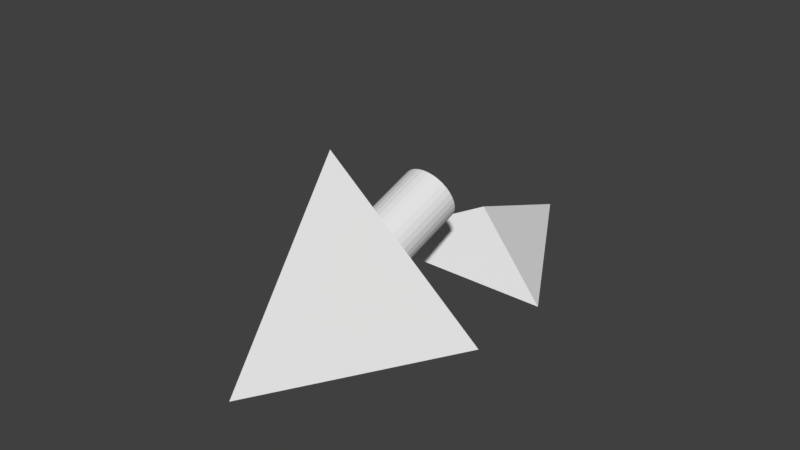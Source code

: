 # Source: tetra_30.blend  (saved by Blender 2.78.0; exported with 4.5.12 LTS)
import bpy
from mathutils import Matrix  # noqa: F401  (used for matrix-valued properties, if any)

bpy.ops.wm.read_factory_settings(use_empty=True)
scene = bpy.context.scene
scene.name = 'Scene'

# ---- collections
col_collection_1 = bpy.data.collections.new('Collection 1'); scene.collection.children.link(col_collection_1)

# ---- world
world_world = bpy.data.worlds.new('World'); scene.world = world_world
world_world.color = (0.05088, 0.05088, 0.05088)
world_world.use_sun_shadow = False
world_world.sun_shadow_jitter_overblur = 0.0
world_world.cycles.sampling_method = 'MANUAL'

# ---- meshes
me_cone_006 = bpy.data.meshes.new('Cone.006')
me_cone_006.from_pydata([(2.384e-07, 17.32, -1.531), (2.384e-07, -2.384e-07, 4.593), (15.0, -8.66, -1.531), (-15.0, -8.66, -1.531)], [], [(0, 1, 2), (2, 1, 3), (3, 1, 0), (0, 2, 3)])
me_cone_006.use_remesh_preserve_volume = False
me_cone_006.use_remesh_preserve_attributes = False
me_cone_006.use_mirror_vertex_groups = False
me_cone_006.update()
me_cone_004 = bpy.data.meshes.new('Cone.004')
me_cone_004.from_pydata([(0.0, 3.95, -19.04), (0.7706, 3.874, -19.04), (1.512, 3.649, -19.04), (2.195, 3.284, -19.04), (2.793, 2.793, -19.04), (3.284, 2.195, -19.04), (3.649, 1.512, -19.04), (3.874, 0.7706, -19.04), (3.95, 2.982e-07, -19.04), (3.874, -0.7706, -19.04), (3.649, -1.512, -19.04), (3.284, -2.195, -19.04), (2.793, -2.793, -19.04), (2.195, -3.284, -19.04), (1.512, -3.649, -19.04), (0.7706, -3.874, -19.04), (-1.287e-06, -3.95, -19.04), (-0.7706, -3.874, -19.04), (-1.512, -3.649, -19.04), (-2.195, -3.284, -19.04), (-2.793, -2.793, -19.04), (-3.284, -2.195, -19.04), (-3.649, -1.512, -19.04), (-3.874, -0.7706, -19.04), (-3.95, 3.814e-06, -19.04), (-3.874, 0.7706, -19.04), (-3.649, 1.512, -19.04), (-3.284, 2.195, -19.04), (-2.793, 2.793, -19.04), (-2.194, 3.284, -19.04), (-1.512, 3.649, -19.04), (-0.7706, 3.874, -19.04), (2.384e-07, 17.32, -6.124), (15.0, -8.66, -6.124), (2.384e-07, -2.384e-07, 18.37), (-15.0, -8.66, -6.124), (3.284, -2.195, -6.124), (0.0, 3.95, -6.124), (-0.7706, 3.874, -6.124), (-1.512, 3.649, -6.124), (-3.649, -1.512, -6.124), (-3.284, -2.195, -6.124), (-3.874, -0.7706, -6.124), (-2.793, -2.793, -6.124), (-0.7706, -3.874, -6.124), (-1.287e-06, -3.95, -6.124), (-1.512, -3.649, -6.124), (3.874, 0.7706, -6.124), (2.195, 3.284, -6.124), (3.95, 2.982e-07, -6.124), (3.649, 1.512, -6.124), (0.7706, -3.874, -6.124), (-2.793, 2.793, -6.124), (-2.194, 3.284, -6.124), (-3.284, 2.195, -6.124), (3.874, -0.7706, -6.124), (2.195, -3.284, -6.124), (2.793, -2.793, -6.124), (3.649, -1.512, -6.124), (-3.95, 3.814e-06, -6.124), (-2.195, -3.284, -6.124), (-3.874, 0.7706, -6.124), (2.793, 2.793, -6.124), (1.512, -3.649, -6.124), (3.284, 2.195, -6.124), (-3.649, 1.512, -6.124), (1.512, 3.649, -6.124), (0.7706, 3.874, -6.124)], [], [(0, 37, 67, 1), (1, 67, 66, 2), (2, 66, 48, 3), (3, 48, 62, 4), (4, 62, 64, 5), (5, 64, 50, 6), (6, 50, 47, 7), (7, 47, 49, 8), (8, 49, 55, 9), (9, 55, 58, 10), (10, 58, 36, 11), (11, 36, 57, 12), (12, 57, 56, 13), (13, 56, 63, 14), (14, 63, 51, 15), (15, 51, 45, 16), (16, 45, 44, 17), (17, 44, 46, 18), (18, 46, 60, 19), (19, 60, 43, 20), (20, 43, 41, 21), (21, 41, 40, 22), (22, 40, 42, 23), (23, 42, 59, 24), (24, 59, 61, 25), (25, 61, 65, 26), (26, 65, 54, 27), (27, 54, 52, 28), (28, 52, 53, 29), (29, 53, 39, 30), (30, 39, 38, 31), (31, 38, 37, 0), (0, 1, 2, 3, 4, 5, 6, 7, 8, 9, 10, 11, 12, 13, 14, 15, 16, 17, 18, 19, 20, 21, 22, 23, 24, 25, 26, 27, 28, 29, 30, 31), (32, 34, 33), (33, 34, 35), (35, 34, 32), (32, 33, 49, 47, 50, 64, 62, 48, 66, 67, 37, 38, 39, 53, 52, 54, 65, 61, 59, 35), (35, 59, 42, 40, 41, 43, 60, 46, 44, 45, 51, 63, 56, 57, 36, 58, 55, 49, 33)])
me_cone_004.use_remesh_preserve_volume = False
me_cone_004.use_remesh_preserve_attributes = False
me_cone_004.use_mirror_vertex_groups = False
me_cone_004.update()

# ---- objects
ob_tetra_face_30 = bpy.data.objects.new('tetra_face_30', me_cone_006)
ob_tetra_30 = bpy.data.objects.new('tetra_30', me_cone_004)

# ---- transforms, parenting, visibility, modifiers, constraints
ob_tetra_face_30.location = (0.0, 30.0, 1.531)
ob_tetra_face_30.scale = (1.0, 1.0, 1.0)
ob_tetra_face_30.lineart.crease_threshold = 0.0
ob_tetra_30.location = (0.0, 0.0, 6.124)
ob_tetra_30.rotation_euler = (1.911, 0.0, 0.0)
ob_tetra_30.scale = (1.0, 1.0, 1.0)
ob_tetra_30.lineart.crease_threshold = 0.0

# ---- collection membership
col_collection_1.objects.link(ob_tetra_face_30)
col_collection_1.objects.link(ob_tetra_30)

# ---- scene / render settings (as saved in the file)
scene.frame_start = 1; scene.frame_end = 250; scene.frame_set(1)
scene.render.engine = 'BLENDER_EEVEE_NEXT'
scene.render.resolution_percentage = 50
scene.render.dither_intensity = 0.0
scene.cycles.use_denoising = False
scene.cycles.samples = 128
scene.cycles.sampling_pattern = 'TABULATED_SOBOL'
scene.cycles.light_sampling_threshold = 0.0
scene.cycles.use_adaptive_sampling = False
scene.cycles.use_light_tree = False
scene.cycles.blur_glossy = 0.0
scene.cycles.sample_clamp_indirect = 0.0
scene.view_settings.view_transform = 'Standard'
bpy.context.view_layer.update()

# ---- added for rendering (the .blend has no active camera and no usable light): camera, sun
cam_auto = bpy.data.cameras.new('AutoCamera')
cam_auto.lens = 50.0
cam_auto.sensor_width = 36.0
cam_auto.clip_end = 1380.17
ob_auto_camera = bpy.data.objects.new('AutoCamera', cam_auto)
scene.collection.objects.link(ob_auto_camera)
ob_auto_camera.location = (78.6427, -82.2581, 73.2326)
ob_auto_camera.rotation_euler = (1.09748, -7.21219e-08, 0.694738)
scene.camera = ob_auto_camera
light_auto_sun = bpy.data.lights.new('AutoSun', 'SUN')
light_auto_sun.energy = 3.0
light_auto_sun.angle = 0.0523599
ob_auto_sun = bpy.data.objects.new('AutoSun', light_auto_sun)
scene.collection.objects.link(ob_auto_sun)
ob_auto_sun.rotation_euler = (0.872665, 0.174533, 0.523599)
bpy.context.view_layer.update()
